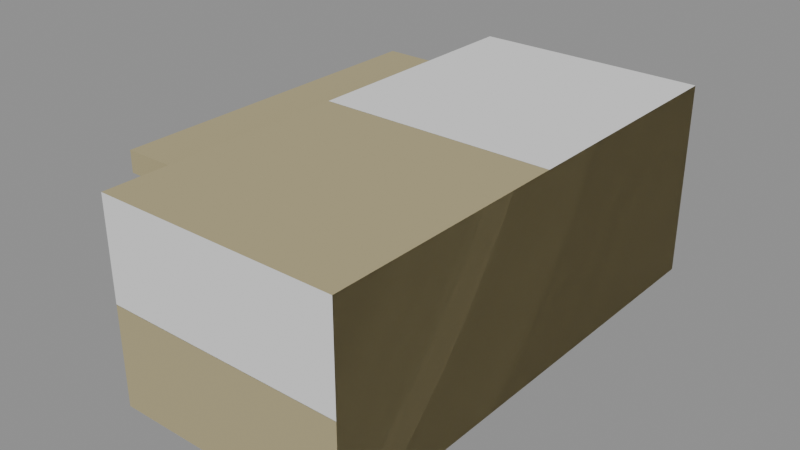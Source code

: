 # Source: culture-house.blend  (saved by Blender 5.3.31; exported with 4.5.12 LTS)
import bpy
from mathutils import Matrix  # noqa: F401  (used for matrix-valued properties, if any)

bpy.ops.wm.read_factory_settings(use_empty=True)
scene = bpy.context.scene
scene.name = 'Scene'

# ---- collections
col_solids = bpy.data.collections.new('solids'); scene.collection.children.link(col_solids)

# ---- materials (node trees are filled in below, after node groups)
mat_b0a57e = bpy.data.materials.new('#b0a57e')
mat_b0a57e.use_backface_culling = True
mat_b0a57e.diffuse_color = (0.4342, 0.3763, 0.2086, 1.0)
mat_8a8a84 = bpy.data.materials.new('#8a8a84')
mat_8a8a84.use_backface_culling = True
mat_8a8a84.diffuse_color = (0.2542, 0.2542, 0.2307, 1.0)
mat_c8bf9c = bpy.data.materials.new('#c8bf9c')
mat_c8bf9c.use_backface_culling = True
mat_c8bf9c.diffuse_color = (0.5776, 0.521, 0.3325, 1.0)
mat_4a3020 = bpy.data.materials.new('#4a3020')
mat_4a3020.use_backface_culling = True
mat_4a3020.diffuse_color = (0.06848, 0.02956, 0.01444, 1.0)

# ---- material node trees
mat_b0a57e.use_nodes = True; mat_b0a57e.node_tree.nodes.clear()
_N = mat_b0a57e.node_tree.nodes; _L = mat_b0a57e.node_tree.links
n0 = _N.new('ShaderNodeBsdfPrincipled'); n0.name = 'Principled BSDF'; n0.location = (-200, 100)
n0.inputs[0].default_value = (0.4342, 0.3763, 0.2086, 1.0)
n0.inputs[2].default_value = 0.9
n0.inputs[10].default_value = 0.005
n1 = _N.new('ShaderNodeOutputMaterial'); n1.name = 'Material Output'; n1.location = (200, 100)
_L.new(n0.outputs[0], n1.inputs[0])
n1.is_active_output = True
mat_8a8a84.use_nodes = True; mat_8a8a84.node_tree.nodes.clear()
_N = mat_8a8a84.node_tree.nodes; _L = mat_8a8a84.node_tree.links
n0 = _N.new('ShaderNodeBsdfPrincipled'); n0.name = 'Principled BSDF'; n0.location = (-200, 100)
n0.inputs[0].default_value = (0.2542, 0.2542, 0.2307, 1.0)
n0.inputs[2].default_value = 0.9
n0.inputs[10].default_value = 0.005
n1 = _N.new('ShaderNodeOutputMaterial'); n1.name = 'Material Output'; n1.location = (200, 100)
_L.new(n0.outputs[0], n1.inputs[0])
n1.is_active_output = True
mat_c8bf9c.use_nodes = True; mat_c8bf9c.node_tree.nodes.clear()
_N = mat_c8bf9c.node_tree.nodes; _L = mat_c8bf9c.node_tree.links
n0 = _N.new('ShaderNodeBsdfPrincipled'); n0.name = 'Principled BSDF'; n0.location = (-200, 100)
n0.inputs[0].default_value = (0.5776, 0.521, 0.3325, 1.0)
n0.inputs[2].default_value = 0.9
n0.inputs[10].default_value = 0.005
n1 = _N.new('ShaderNodeOutputMaterial'); n1.name = 'Material Output'; n1.location = (200, 100)
_L.new(n0.outputs[0], n1.inputs[0])
n1.is_active_output = True
mat_4a3020.use_nodes = True; mat_4a3020.node_tree.nodes.clear()
_N = mat_4a3020.node_tree.nodes; _L = mat_4a3020.node_tree.links
n0 = _N.new('ShaderNodeBsdfPrincipled'); n0.name = 'Principled BSDF'; n0.location = (-200, 100)
n0.inputs[0].default_value = (0.06848, 0.02956, 0.01444, 1.0)
n0.inputs[2].default_value = 0.9
n0.inputs[10].default_value = 0.005
n1 = _N.new('ShaderNodeOutputMaterial'); n1.name = 'Material Output'; n1.location = (200, 100)
_L.new(n0.outputs[0], n1.inputs[0])
n1.is_active_output = True

# ---- meshes
me_00__b0a57e = bpy.data.meshes.new('00_#b0a57e')
me_00__b0a57e.from_pydata([(16.0, 19.0, -4.0), (16.0, -19.0, -4.0), (16.0, 19.0, 11.0), (16.0, -19.0, 11.0), (34.0, 19.0, -4.0), (34.0, -19.0, -4.0), (34.0, 19.0, 11.0), (34.0, -19.0, 11.0), (10.8, 13.0, 8.6), (10.8, -13.0, 8.6), (10.8, 13.0, 10.2), (10.8, -13.0, 10.2), (16.2, 13.0, 8.6), (16.2, -13.0, 8.6), (16.2, 13.0, 10.2), (16.2, -13.0, 10.2)], [], [(0, 1, 3, 2), (2, 3, 7, 6), (6, 7, 5, 4), (4, 5, 1, 0), (2, 6, 4, 0), (7, 3, 1, 5), (8, 9, 11, 10), (10, 11, 15, 14), (14, 15, 13, 12), (12, 13, 9, 8), (10, 14, 12, 8), (15, 11, 9, 13)])
me_00__b0a57e.materials.append(mat_b0a57e)
me_00__b0a57e.update()
me_01__8a8a84 = bpy.data.meshes.new('01_#8a8a84')
me_01__8a8a84.from_pydata([(11.0, 13.0, 0.0), (11.0, -13.0, 0.0), (11.0, 13.0, 0.6), (11.0, -13.0, 0.6), (16.0, 13.0, 0.0), (16.0, -13.0, 0.0), (16.0, 13.0, 0.6), (16.0, -13.0, 0.6)], [], [(0, 1, 3, 2), (2, 3, 7, 6), (6, 7, 5, 4), (4, 5, 1, 0), (2, 6, 4, 0), (7, 3, 1, 5)])
me_01__8a8a84.materials.append(mat_8a8a84)
me_01__8a8a84.update()
me_02__c8bf9c = bpy.data.meshes.new('02_#c8bf9c')
me_02__c8bf9c.from_pydata([(12.6, 11.6, 0.6), (12.6, 11.55, 8.6), (12.95, 11.49, 0.6), (12.92, 11.44, 8.6), (13.17, 11.19, 0.6), (13.12, 11.17, 8.6), (13.17, 10.81, 0.6), (13.12, 10.83, 8.6), (12.95, 10.51, 0.6), (12.92, 10.56, 8.6), (12.6, 10.4, 0.6), (12.6, 10.45, 8.6), (12.25, 10.51, 0.6), (12.28, 10.56, 8.6), (12.03, 10.81, 0.6), (12.08, 10.83, 8.6), (12.03, 11.19, 0.6), (12.08, 11.17, 8.6), (12.25, 11.49, 0.6), (12.28, 11.44, 8.6), (12.6, 7.2, 0.6), (12.6, 7.15, 8.6), (12.95, 7.085, 0.6), (12.92, 7.045, 8.6), (13.17, 6.785, 0.6), (13.12, 6.77, 8.6), (13.17, 6.415, 0.6), (13.12, 6.43, 8.6), (12.95, 6.115, 0.6), (12.92, 6.155, 8.6), (12.6, 6.0, 0.6), (12.6, 6.05, 8.6), (12.25, 6.115, 0.6), (12.28, 6.155, 8.6), (12.03, 6.415, 0.6), (12.08, 6.43, 8.6), (12.03, 6.785, 0.6), (12.08, 6.77, 8.6), (12.25, 7.085, 0.6), (12.28, 7.045, 8.6), (12.6, 2.8, 0.6), (12.6, 2.75, 8.6), (12.95, 2.685, 0.6), (12.92, 2.645, 8.6), (13.17, 2.385, 0.6), (13.12, 2.37, 8.6), (13.17, 2.015, 0.6), (13.12, 2.03, 8.6), (12.95, 1.715, 0.6), (12.92, 1.755, 8.6), (12.6, 1.6, 0.6), (12.6, 1.65, 8.6), (12.25, 1.715, 0.6), (12.28, 1.755, 8.6), (12.03, 2.015, 0.6), (12.08, 2.03, 8.6), (12.03, 2.385, 0.6), (12.08, 2.37, 8.6), (12.25, 2.685, 0.6), (12.28, 2.645, 8.6), (12.6, -1.6, 0.6), (12.6, -1.65, 8.6), (12.95, -1.715, 0.6), (12.92, -1.755, 8.6), (13.17, -2.015, 0.6), (13.12, -2.03, 8.6), (13.17, -2.385, 0.6), (13.12, -2.37, 8.6), (12.95, -2.685, 0.6), (12.92, -2.645, 8.6), (12.6, -2.8, 0.6), (12.6, -2.75, 8.6), (12.25, -2.685, 0.6), (12.28, -2.645, 8.6), (12.03, -2.385, 0.6), (12.08, -2.37, 8.6), (12.03, -2.015, 0.6), (12.08, -2.03, 8.6), (12.25, -1.715, 0.6), (12.28, -1.755, 8.6), (12.6, -6.0, 0.6), (12.6, -6.05, 8.6), (12.95, -6.115, 0.6), (12.92, -6.155, 8.6), (13.17, -6.415, 0.6), (13.12, -6.43, 8.6), (13.17, -6.785, 0.6), (13.12, -6.77, 8.6), (12.95, -7.085, 0.6), (12.92, -7.045, 8.6), (12.6, -7.2, 0.6), (12.6, -7.15, 8.6), (12.25, -7.085, 0.6), (12.28, -7.045, 8.6), (12.03, -6.785, 0.6), (12.08, -6.77, 8.6), (12.03, -6.415, 0.6), (12.08, -6.43, 8.6), (12.25, -6.115, 0.6), (12.28, -6.155, 8.6), (12.6, -10.4, 0.6), (12.6, -10.45, 8.6), (12.95, -10.51, 0.6), (12.92, -10.56, 8.6), (13.17, -10.81, 0.6), (13.12, -10.83, 8.6), (13.17, -11.19, 0.6), (13.12, -11.17, 8.6), (12.95, -11.49, 0.6), (12.92, -11.44, 8.6), (12.6, -11.6, 0.6), (12.6, -11.55, 8.6), (12.25, -11.49, 0.6), (12.28, -11.44, 8.6), (12.03, -11.19, 0.6), (12.08, -11.17, 8.6), (12.03, -10.81, 0.6), (12.08, -10.83, 8.6), (12.25, -10.51, 0.6), (12.28, -10.56, 8.6)], [], [(30, 31, 33, 32), (24, 25, 27, 26), (0, 1, 3, 2), (46, 47, 49, 48), (2, 3, 5, 4), (4, 5, 7, 6), (28, 29, 31, 30), (22, 23, 25, 24), (6, 7, 9, 8), (8, 9, 11, 10), (66, 67, 69, 68), (10, 11, 13, 12), (26, 27, 29, 28), (20, 21, 23, 22), (12, 13, 15, 14), (42, 43, 45, 44), (44, 45, 47, 46), (14, 15, 17, 16), (3, 1, 19, 17, 15, 13, 11, 9, 7, 5), (50, 51, 53, 52), (16, 17, 19, 18), (86, 87, 89, 88), (48, 49, 51, 50), (18, 19, 1, 0), (0, 2, 4, 6, 8, 10, 12, 14, 16, 18), (40, 41, 43, 42), (32, 33, 35, 34), (62, 63, 65, 64), (64, 65, 67, 66), (34, 35, 37, 36), (27, 25, 23, 21, 39, 37, 35, 33, 31, 29), (70, 71, 73, 72), (36, 37, 39, 38), (106, 107, 109, 108), (68, 69, 71, 70), (38, 39, 21, 20), (32, 34, 36, 38, 20, 22, 24, 26, 28, 30), (60, 61, 63, 62), (52, 53, 55, 54), (82, 83, 85, 84), (84, 85, 87, 86), (54, 55, 57, 56), (45, 43, 41, 59, 57, 55, 53, 51, 49, 47), (90, 91, 93, 92), (56, 57, 59, 58), (88, 89, 91, 90), (58, 59, 41, 40), (44, 46, 48, 50, 52, 54, 56, 58, 40, 42), (80, 81, 83, 82), (72, 73, 75, 74), (102, 103, 105, 104), (104, 105, 107, 106), (74, 75, 77, 76), (71, 69, 67, 65, 63, 61, 79, 77, 75, 73), (110, 111, 113, 112), (76, 77, 79, 78), (108, 109, 111, 110), (78, 79, 61, 60), (70, 72, 74, 76, 78, 60, 62, 64, 66, 68), (100, 101, 103, 102), (92, 93, 95, 94), (94, 95, 97, 96), (85, 83, 81, 99, 97, 95, 93, 91, 89, 87), (96, 97, 99, 98), (98, 99, 81, 80), (88, 90, 92, 94, 96, 98, 80, 82, 84, 86), (112, 113, 115, 114), (114, 115, 117, 116), (110, 112, 114, 116, 118, 100, 102, 104, 106, 108), (116, 117, 119, 118), (118, 119, 101, 100), (111, 109, 107, 105, 103, 101, 119, 117, 115, 113)])
me_02__c8bf9c.polygons.foreach_set('use_smooth', [1, 1, 1, 1, 1, 1, 1, 1, 1, 1, 1, 1, 1, 1, 1, 1, 1, 1, 0, 1, 1, 1, 1, 1, 0, 1, 1, 1, 1, 1, 0, 1, 1, 1, 1, 1, 0, 1, 1, 1, 1, 1, 0, 1, 1, 1, 1, 0, 1, 1, 1, 1, 1, 0, 1, 1, 1, 1, 0, 1, 1, 1, 0, 1, 1, 0, 1, 1, 0, 1, 1, 0])
_k = set([(0, 2), (0, 18), (1, 3), (1, 19), (2, 4), (3, 5), (4, 6), (5, 7), (6, 8), (7, 9), (8, 10), (9, 11), (10, 12), (11, 13), (12, 14), (13, 15), (14, 16), (15, 17), (16, 18), (17, 19), (20, 22), (20, 38), (21, 23), (21, 39), (22, 24), (23, 25), (24, 26), (25, 27), (26, 28), (27, 29), (28, 30), (29, 31), (30, 32), (31, 33), (32, 34), (33, 35), (34, 36), (35, 37), (36, 38), (37, 39), (40, 42), (40, 58), (41, 43), (41, 59), (42, 44), (43, 45), (44, 46), (45, 47), (46, 48), (47, 49), (48, 50), (49, 51), (50, 52), (51, 53), (52, 54), (53, 55), (54, 56), (55, 57), (56, 58), (57, 59), (60, 62), (60, 78), (61, 63), (61, 79), (62, 64), (63, 65), (64, 66), (65, 67), (66, 68), (67, 69), (68, 70), (69, 71), (70, 72), (71, 73), (72, 74), (73, 75), (74, 76), (75, 77), (76, 78), (77, 79), (80, 82), (80, 98), (81, 83), (81, 99), (82, 84), (83, 85), (84, 86), (85, 87), (86, 88), (87, 89), (88, 90), (89, 91), (90, 92), (91, 93), (92, 94), (93, 95), (94, 96), (95, 97), (96, 98), (97, 99), (100, 102), (100, 118), (101, 103), (101, 119), (102, 104), (103, 105), (104, 106), (105, 107), (106, 108), (107, 109), (108, 110), (109, 111), (110, 112), (111, 113), (112, 114), (113, 115), (114, 116), (115, 117), (116, 118), (117, 119)])
me_02__c8bf9c.attributes.new('sharp_edge', 'BOOLEAN', 'EDGE').data.foreach_set('value', [ (min(e.vertices), max(e.vertices)) in _k for e in me_02__c8bf9c.edges])
me_02__c8bf9c.materials.append(mat_c8bf9c)
me_02__c8bf9c.update()
me_03__4a3020_noshadow = bpy.data.meshes.new('03_#4a3020_noshadow')
me_03__4a3020_noshadow.from_pydata([(15.88, 1.5, 0.3), (15.88, -1.5, 0.3), (15.88, 1.5, 5.3), (15.88, -1.5, 5.3), (16.02, 1.5, 0.3), (16.02, -1.5, 0.3), (16.02, 1.5, 5.3), (16.02, -1.5, 5.3)], [], [(0, 1, 3, 2), (2, 3, 7, 6), (6, 7, 5, 4), (4, 5, 1, 0), (2, 6, 4, 0), (7, 3, 1, 5)])
me_03__4a3020_noshadow.materials.append(mat_4a3020)
me_03__4a3020_noshadow.update()
me_solid = bpy.data.meshes.new('solid')
me_solid.from_pydata([(-0.5, -0.5, -0.5), (-0.5, -0.5, 0.5), (-0.5, 0.5, -0.5), (-0.5, 0.5, 0.5), (0.5, -0.5, -0.5), (0.5, -0.5, 0.5), (0.5, 0.5, -0.5), (0.5, 0.5, 0.5)], [], [(0, 1, 3, 2), (2, 3, 7, 6), (6, 7, 5, 4), (4, 5, 1, 0), (2, 6, 4, 0), (7, 3, 1, 5)])
me_solid.update()

# ---- objects
ob_00__b0a57e = bpy.data.objects.new('00_#b0a57e', me_00__b0a57e)
ob_01__8a8a84 = bpy.data.objects.new('01_#8a8a84', me_01__8a8a84)
ob_02__c8bf9c = bpy.data.objects.new('02_#c8bf9c', me_02__c8bf9c)
ob_03__4a3020_noshadow = bpy.data.objects.new('03_#4a3020_noshadow', me_03__4a3020_noshadow)
ob_solid = bpy.data.objects.new('solid', me_solid)
ob_solid_001 = bpy.data.objects.new('solid.001', me_solid)
ob_solid_002 = bpy.data.objects.new('solid.002', me_solid)
ob_solid_003 = bpy.data.objects.new('solid.003', me_solid)
ob_solid_004 = bpy.data.objects.new('solid.004', me_solid)
ob_solid_005 = bpy.data.objects.new('solid.005', me_solid)
ob_solid_006 = bpy.data.objects.new('solid.006', me_solid)
ob_solid_007 = bpy.data.objects.new('solid.007', me_solid)
ob_solid_008 = bpy.data.objects.new('solid.008', me_solid)

# ---- transforms, parenting, visibility, modifiers, constraints
ob_00__b0a57e.location = (0.0, 0.0, 0.0)
ob_01__8a8a84.location = (0.0, 0.0, 0.0)
ob_02__c8bf9c.location = (0.0, 0.0, 0.0)
ob_03__4a3020_noshadow.location = (0.0, 0.0, 0.0)
ob_solid.location = (25.0, 0.0, 3.5)
ob_solid.rotation_euler = (1.571, -0.0, 0.0)
ob_solid.scale = (18.0, 15.0, 38.0)
ob_solid.display_type = 'WIRE'
ob_solid_001.location = (13.5, 0.0, 0.3)
ob_solid_001.rotation_euler = (1.571, -0.0, 0.0)
ob_solid_001.scale = (5.0, 0.6, 26.0)
ob_solid_001.display_type = 'WIRE'
ob_solid_002.location = (12.6, 11.0, 4.6)
ob_solid_002.rotation_euler = (1.571, -0.0, 0.0)
ob_solid_002.scale = (1.2, 8.0, 1.2)
ob_solid_002.display_type = 'WIRE'
ob_solid_003.location = (12.6, 6.6, 4.6)
ob_solid_003.rotation_euler = (1.571, -0.0, 0.0)
ob_solid_003.scale = (1.2, 8.0, 1.2)
ob_solid_003.display_type = 'WIRE'
ob_solid_004.location = (12.6, 2.2, 4.6)
ob_solid_004.rotation_euler = (1.571, -0.0, 0.0)
ob_solid_004.scale = (1.2, 8.0, 1.2)
ob_solid_004.display_type = 'WIRE'
ob_solid_005.location = (12.6, -2.2, 4.6)
ob_solid_005.rotation_euler = (1.571, -0.0, 0.0)
ob_solid_005.scale = (1.2, 8.0, 1.2)
ob_solid_005.display_type = 'WIRE'
ob_solid_006.location = (12.6, -6.6, 4.6)
ob_solid_006.rotation_euler = (1.571, -0.0, 0.0)
ob_solid_006.scale = (1.2, 8.0, 1.2)
ob_solid_006.display_type = 'WIRE'
ob_solid_007.location = (12.6, -11.0, 4.6)
ob_solid_007.rotation_euler = (1.571, -0.0, 0.0)
ob_solid_007.scale = (1.2, 8.0, 1.2)
ob_solid_007.display_type = 'WIRE'
ob_solid_008.location = (15.95, 0.0, 2.8)
ob_solid_008.rotation_euler = (1.571, -0.0, 0.0)
ob_solid_008.scale = (0.14, 5.0, 3.0)
ob_solid_008.display_type = 'WIRE'

# ---- collection membership
scene.collection.objects.link(ob_00__b0a57e)
scene.collection.objects.link(ob_01__8a8a84)
scene.collection.objects.link(ob_02__c8bf9c)
scene.collection.objects.link(ob_03__4a3020_noshadow)
col_solids.objects.link(ob_solid)
col_solids.objects.link(ob_solid_001)
col_solids.objects.link(ob_solid_002)
col_solids.objects.link(ob_solid_003)
col_solids.objects.link(ob_solid_004)
col_solids.objects.link(ob_solid_005)
col_solids.objects.link(ob_solid_006)
col_solids.objects.link(ob_solid_007)
col_solids.objects.link(ob_solid_008)

# ---- scene / render settings (as saved in the file)
scene.frame_start = 1; scene.frame_end = 250; scene.frame_set(1)
scene.render.engine = 'BLENDER_EEVEE_NEXT'
scene.render.bake_bias = 0.0
scene.render.bake_samples = 0
scene.render.compositor_device = 'GPU'
scene.eevee.use_volume_custom_range = False
scene.eevee.fast_gi_thickness_near = 0.1
scene.eevee.fast_gi_thickness_far = 0.0
scene.eevee.ray_tracing_options.screen_trace_thickness = 0.1
bpy.context.view_layer.update()

# ---- added for rendering (the .blend has no active camera and no usable light): camera, sun + grey world if the file has none
cam_auto = bpy.data.cameras.new('AutoCamera')
cam_auto.lens = 50.0
cam_auto.sensor_width = 36.0
cam_auto.clip_end = 1000.0
ob_auto_camera = bpy.data.objects.new('AutoCamera', cam_auto)
scene.collection.objects.link(ob_auto_camera)
ob_auto_camera.location = (65.8682, -52.1619, 38.2746)
ob_auto_camera.rotation_euler = (1.09748, -7.21219e-08, 0.694738)
scene.camera = ob_auto_camera
light_auto_sun = bpy.data.lights.new('AutoSun', 'SUN')
light_auto_sun.energy = 3.0
light_auto_sun.angle = 0.0523599
ob_auto_sun = bpy.data.objects.new('AutoSun', light_auto_sun)
scene.collection.objects.link(ob_auto_sun)
ob_auto_sun.rotation_euler = (0.872665, 0.174533, 0.523599)
if scene.world is None:
    world_auto = bpy.data.worlds.new('AutoWorld')
    world_auto.color = (0.3, 0.3, 0.3)
    scene.world = world_auto
bpy.context.view_layer.update()
